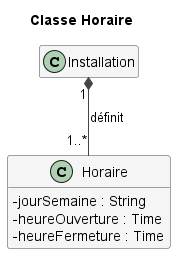

The diagram above was rendered by PlantUML. Its source (embedded in the PNG):
@startuml Horaire
!include style.iuml
title Classe Horaire
class Horaire {
  - jourSemaine : String
  - heureOuverture : Time
  - heureFermeture : Time
}
class Installation
Installation "1" *-- "1..*" Horaire : définit
@enduml